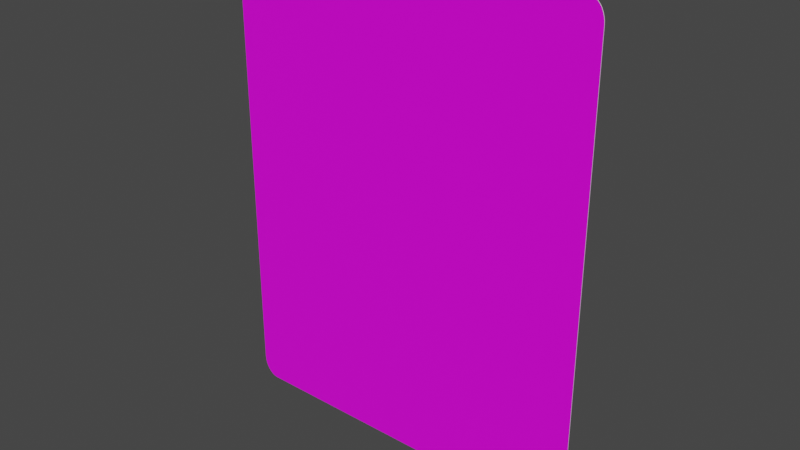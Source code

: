 # Source: rechteck_1600_1250.blend  (saved by Blender 3.2.14; exported with 4.5.12 LTS)
import bpy
from mathutils import Matrix  # noqa: F401  (used for matrix-valued properties, if any)

bpy.ops.wm.read_factory_settings(use_empty=True)
scene = bpy.context.scene
scene.name = 'Scene'

# ---- collections
col_collection = bpy.data.collections.new('Collection'); scene.collection.children.link(col_collection)

# ---- images (referenced by path relative to the original .blend; pixels are not part of the script)
import os
ASSET_DIR = os.environ.get("B2B_ASSET_DIR", "")  # directory of the original .blend (textures are referenced by path, not embedded)
HERE = os.path.dirname(os.path.abspath(__file__))  # packed textures are extracted next to this script under _unpacked/

def load_image(name, relpath, width, height, colorspace="sRGB"):
    """Load a texture the original file referenced (path relative to the .blend, or extracted next to this script)."""
    p = next((c for c in (os.path.join(HERE, relpath), os.path.join(ASSET_DIR, relpath)) if relpath and os.path.exists(c)), "")
    if p:
        img = bpy.data.images.load(p, check_existing=True)
        img.name = name
    else:  # same state as the original file: an image datablock whose file is absent (Cycles renders it pink)
        img = bpy.data.images.new(name, width, height)
        img.source = "FILE"
        img.filepath = "//" + (relpath or name)
    img.colorspace_settings.name = colorspace
    return img
img_rohling_jpg = load_image('rohling.jpg', 'rohling.jpg', 1024, 1024, 'sRGB')

# ---- materials (node trees are filled in below, after node groups)
mat_material = bpy.data.materials.new('Material')
mat_material.alpha_threshold = 0.0
mat_material.use_transparent_shadow = False
mat_material.line_color = (0.0, 0.0, 0.0, 1.0)
mat_material_001 = bpy.data.materials.new('Material.001')
mat_material_001.use_transparent_shadow = False

# ---- node groups
ng_auto_smooth = bpy.data.node_groups.new('Auto Smooth', 'GeometryNodeTree')
_s = ng_auto_smooth.interface.new_socket(name='Geometry', in_out='OUTPUT', socket_type='NodeSocketGeometry')
_s = ng_auto_smooth.interface.new_socket(name='Geometry', in_out='INPUT', socket_type='NodeSocketGeometry')
_s = ng_auto_smooth.interface.new_socket(name='Angle', in_out='INPUT', socket_type='NodeSocketFloat')
_s.subtype = 'ANGLE'
_s.min_value = 0.0
_s.max_value = 3.142
ng_auto_smooth.is_modifier = True
_N = ng_auto_smooth.nodes; _L = ng_auto_smooth.links
n0 = _N.new('NodeGroupOutput'); n0.name = 'Group Output'; n0.location = (480, -100)
n1 = _N.new('NodeGroupInput'); n1.name = 'Group Input'; n1.location = (-420, -300)
n2 = _N.new('NodeGroupInput'); n2.name = 'Group Input.001'; n2.location = (-60, -100)
n3 = _N.new('GeometryNodeSetShadeSmooth'); n3.name = 'Set Shade Smooth'; n3.location = (120, -100)
n3.domain = 'EDGE'
n4 = _N.new('GeometryNodeSetShadeSmooth'); n4.name = 'Set Shade Smooth.001'; n4.location = (300, -100)
n5 = _N.new('GeometryNodeInputMeshEdgeAngle'); n5.name = 'Edge Angle'; n5.location = (-420, -220)
n6 = _N.new('GeometryNodeInputEdgeSmooth'); n6.name = 'Is Edge Smooth'; n6.location = (-60, -160)
n7 = _N.new('GeometryNodeInputShadeSmooth'); n7.name = 'Is Face Smooth'; n7.location = (-240, -340)
n8 = _N.new('FunctionNodeBooleanMath'); n8.name = 'Boolean Math'; n8.location = (-60, -220)
n9 = _N.new('FunctionNodeCompare'); n9.name = 'Compare'; n9.location = (-240, -180)
n9.operation = 'LESS_EQUAL'
_L.new(n5.outputs[0], n9.inputs[0])
_L.new(n4.outputs[0], n0.inputs[0])
_L.new(n1.outputs[1], n9.inputs[1])
_L.new(n9.outputs[0], n8.inputs[0])
_L.new(n7.outputs[0], n8.inputs[1])
_L.new(n2.outputs[0], n3.inputs[0])
_L.new(n6.outputs[0], n3.inputs[1])
_L.new(n3.outputs[0], n4.inputs[0])
_L.new(n8.outputs[0], n3.inputs[2])
n0.is_active_output = True

# ---- material node trees
mat_material.use_nodes = True; mat_material.node_tree.nodes.clear()
_N = mat_material.node_tree.nodes; _L = mat_material.node_tree.links
n0 = _N.new('ShaderNodeOutputMaterial'); n0.name = 'Material Output'; n0.location = (300, 300)
n1 = _N.new('ShaderNodeBsdfPrincipled'); n1.name = 'Principled BSDF'; n1.location = (10, 300)
n1.distribution = 'GGX'
n1.subsurface_method = 'RANDOM_WALK_SKIN'
n1.inputs[2].default_value = 0.4
n1.inputs[3].default_value = 1.45
n1.inputs[27].default_value = (0.0, 0.0, 0.0, 1.0)
n1.inputs[28].default_value = 1.0
n2 = _N.new('ShaderNodeTexImage'); n2.name = 'Image Texture'; n2.location = (-280, 280)
n2.image = img_rohling_jpg
_L.new(n1.outputs[0], n0.inputs[0])
_L.new(n2.outputs[0], n1.inputs[0])
n0.is_active_output = True
mat_material_001.use_nodes = True; mat_material_001.node_tree.nodes.clear()
_N = mat_material_001.node_tree.nodes; _L = mat_material_001.node_tree.links
n0 = _N.new('ShaderNodeBsdfPrincipled'); n0.name = 'Principled BSDF'; n0.location = (10, 300)
n0.distribution = 'GGX'
n0.subsurface_method = 'RANDOM_WALK_SKIN'
n0.inputs[3].default_value = 1.45
n0.inputs[27].default_value = (0.0, 0.0, 0.0, 1.0)
n0.inputs[28].default_value = 1.0
n1 = _N.new('ShaderNodeOutputMaterial'); n1.name = 'Material Output'; n1.location = (300, 300)
_L.new(n0.outputs[0], n1.inputs[0])
n1.is_active_output = True

# ---- world
world_world = bpy.data.worlds.new('World'); scene.world = world_world
world_world.use_nodes = True; world_world.node_tree.nodes.clear()
_N = world_world.node_tree.nodes; _L = world_world.node_tree.links
n0 = _N.new('ShaderNodeOutputWorld'); n0.name = 'World Output'; n0.location = (300, 300)
n1 = _N.new('ShaderNodeBackground'); n1.name = 'Background'; n1.location = (10, 300)
n1.inputs[0].default_value = (0.05088, 0.05088, 0.05088, 1.0)
_L.new(n1.outputs[0], n0.inputs[0])
n0.is_active_output = True
world_world.color = (0.05088, 0.05088, 0.05088)
world_world.use_sun_shadow = False
world_world.sun_shadow_jitter_overblur = 0.0

# ---- meshes
me_plane = bpy.data.meshes.new('Plane')
me_plane.from_pydata([(-0.9136, 0.0, -4.371e-08), (-1.0, 0.06909, -4.182e-08), (-0.9271, 0.0008506, -4.369e-08), (-0.9403, 0.003382, -4.362e-08), (-0.9528, 0.00753, -4.351e-08), (-0.9644, 0.0132, -4.335e-08), (-0.9747, 0.02024, -4.316e-08), (-0.9835, 0.02848, -4.293e-08), (-0.9906, 0.03772, -4.268e-08), (-0.9958, 0.04774, -4.241e-08), (-0.9989, 0.05828, -4.212e-08), (1.0, 0.06909, -4.182e-08), (0.9136, 0.0, -4.371e-08), (0.9989, 0.05828, -4.212e-08), (0.9958, 0.04774, -4.241e-08), (0.9906, 0.03772, -4.268e-08), (0.9835, 0.02848, -4.293e-08), (0.9747, 0.02024, -4.316e-08), (0.9644, 0.0132, -4.335e-08), (0.9528, 0.00753, -4.351e-08), (0.9403, 0.003382, -4.362e-08), (0.9271, 0.0008506, -4.369e-08), (-1.0, 1.531, -1.888e-09), (-0.9136, 1.6, 0.0), (-0.9989, 1.542, -1.592e-09), (-0.9958, 1.552, -1.304e-09), (-0.9906, 1.562, -1.031e-09), (-0.9835, 1.572, -7.781e-10), (-0.9747, 1.58, -5.528e-10), (-0.9644, 1.587, -3.605e-10), (-0.9528, 1.592, -2.057e-10), (-0.9403, 1.597, -9.238e-11), (-0.9271, 1.599, -2.324e-11), (0.9136, 1.6, 0.0), (1.0, 1.531, -1.888e-09), (0.9271, 1.599, -2.324e-11), (0.9403, 1.597, -9.238e-11), (0.9528, 1.592, -2.057e-10), (0.9644, 1.587, -3.605e-10), (0.9747, 1.58, -5.528e-10), (0.9835, 1.572, -7.781e-10), (0.9906, 1.562, -1.031e-09), (0.9958, 1.552, -1.304e-09), (0.9989, 1.542, -1.592e-09), (-0.9136, 1.6, 0.002), (-1.0, 1.531, 0.002), (-0.9271, 1.599, 0.002), (-0.9403, 1.597, 0.002), (-0.9528, 1.592, 0.002), (-0.9644, 1.587, 0.002), (-0.9747, 1.58, 0.002), (-0.9835, 1.572, 0.002), (-0.9906, 1.562, 0.002), (-0.9958, 1.552, 0.002), (-0.9989, 1.542, 0.002), (-1.0, 0.06909, 0.002), (-0.9136, -8.903e-09, 0.002), (-0.9989, 0.05828, 0.002), (-0.9958, 0.04774, 0.002), (-0.9906, 0.03772, 0.002), (-0.9835, 0.02848, 0.002), (-0.9747, 0.02024, 0.002), (-0.9644, 0.0132, 0.002), (-0.9528, 0.00753, 0.002), (-0.9403, 0.003382, 0.002), (-0.9271, 0.0008506, 0.002), (0.9136, -8.903e-09, 0.002), (1.0, 0.06909, 0.002), (0.9271, 0.0008506, 0.002), (0.9403, 0.003382, 0.002), (0.9528, 0.00753, 0.002), (0.9644, 0.0132, 0.002), (0.9747, 0.02024, 0.002), (0.9835, 0.02848, 0.002), (0.9906, 0.03772, 0.002), (0.9958, 0.04774, 0.002), (0.9989, 0.05828, 0.002), (1.0, 1.531, 0.002), (0.9136, 1.6, 0.002), (0.9989, 1.542, 0.002), (0.9958, 1.552, 0.002), (0.9906, 1.562, 0.002), (0.9835, 1.572, 0.002), (0.9747, 1.58, 0.002), (0.9644, 1.587, 0.002), (0.9528, 1.592, 0.002), (0.9403, 1.597, 0.002), (0.9271, 1.599, 0.002)], [], [(0, 12, 66, 56), (55, 57, 58, 59, 60, 61, 62, 63, 64, 65, 56, 66, 68, 69, 70, 71, 72, 73, 74, 75, 76, 67, 77, 79, 80, 81, 82, 83, 84, 85, 86, 87, 78, 44, 46, 47, 48, 49, 50, 51, 52, 53, 54, 45), (11, 34, 77, 67), (33, 23, 44, 78), (0, 2, 3, 4, 5, 6, 7, 8, 9, 10, 1, 22, 24, 25, 26, 27, 28, 29, 30, 31, 32, 23, 33, 35, 36, 37, 38, 39, 40, 41, 42, 43, 34, 11, 13, 14, 15, 16, 17, 18, 19, 20, 21, 12), (22, 45, 54, 24), (24, 54, 53, 25), (25, 53, 52, 26), (26, 52, 51, 27), (27, 51, 50, 28), (28, 50, 49, 29), (29, 49, 48, 30), (30, 48, 47, 31), (31, 47, 46, 32), (32, 46, 44, 23), (77, 34, 43, 79), (79, 43, 42, 80), (80, 42, 41, 81), (81, 41, 40, 82), (82, 40, 39, 83), (83, 39, 38, 84), (84, 38, 37, 85), (85, 37, 36, 86), (86, 36, 35, 87), (87, 35, 33, 78), (11, 67, 76, 13), (13, 76, 75, 14), (14, 75, 74, 15), (15, 74, 73, 16), (16, 73, 72, 17), (17, 72, 71, 18), (18, 71, 70, 19), (19, 70, 69, 20), (20, 69, 68, 21), (21, 68, 66, 12), (55, 1, 10, 57), (57, 10, 9, 58), (58, 9, 8, 59), (59, 8, 7, 60), (60, 7, 6, 61), (61, 6, 5, 62), (62, 5, 4, 63), (63, 4, 3, 64), (64, 3, 2, 65), (65, 2, 0, 56), (22, 1, 55, 45)])
me_plane.polygons.foreach_set('material_index', [1, 0, 1, 1, 1, 1, 1, 1, 1, 1, 1, 1, 1, 1, 1, 1, 1, 1, 1, 1, 1, 1, 1, 1, 1, 1, 1, 1, 1, 1, 1, 1, 1, 1, 1, 1, 1, 1, 1, 1, 1, 1, 1, 1, 1, 1])
_uv = me_plane.uv_layers.new(name='UVMap')
_uv.uv.foreach_set('vector', [0.04318, 0.0, 0.9568, 0.0, 0.9568, 0.0, 0.04318, 0.0, 0.001999, 0.04501, 0.002528, 0.03828, 0.004104, 0.03172, 0.006687, 0.02548, 0.01021, 0.01973, 0.0146, 0.0146, 0.01973, 0.01021, 0.02548, 0.006687, 0.03172, 0.004104, 0.03828, 0.002528, 0.04501, 0.001999, 0.955, 0.001999, 0.9617, 0.002528, 0.9683, 0.004104, 0.9745, 0.006687, 0.9803, 0.01021, 0.9854, 0.0146, 0.9898, 0.01973, 0.9933, 0.02548, 0.9959, 0.03172, 0.9975, 0.03828, 0.998, 0.04501, 0.998, 0.955, 0.9975, 0.9617, 0.9959, 0.9683, 0.9933, 0.9745, 0.9898, 0.9803, 0.9854, 0.9854, 0.9803, 0.9898, 0.9745, 0.9933, 0.9683, 0.9959, 0.9617, 0.9975, 0.955, 0.998, 0.04501, 0.998, 0.03828, 0.9975, 0.03172, 0.9959, 0.02548, 0.9933, 0.01973, 0.9898, 0.0146, 0.9854, 0.01021, 0.9803, 0.006687, 0.9745, 0.004104, 0.9683, 0.002528, 0.9617, 0.001999, 0.955, 1.0, 0.04318, 1.0, 0.9568, 1.0, 0.9568, 1.0, 0.04318, 0.9568, 1.0, 0.04318, 1.0, 0.04318, 1.0, 0.9568, 1.0, 0.04318, 0.0, 0.03643, 0.0001772, 0.02984, 0.0007045, 0.02358, 0.001569, 0.0178, 0.002749, 0.004216, 0.004216, 0.002749, 0.0178, 0.001569, 0.02358, 0.0007045, 0.02984, 0.0001772, 0.03643, 0.0, 0.04318, 0.0, 0.9568, 0.0001772, 0.9636, 0.0007045, 0.9702, 0.001569, 0.9764, 0.002749, 0.9822, 0.004216, 0.9958, 0.0178, 0.9973, 0.02358, 0.9984, 0.02984, 0.9993, 0.03643, 0.9998, 0.04318, 1.0, 0.9568, 1.0, 0.9636, 0.9998, 0.9702, 0.9993, 0.9764, 0.9984, 0.9822, 0.9973, 0.9958, 0.9958, 0.9973, 0.9822, 0.9984, 0.9764, 0.9993, 0.9702, 0.9998, 0.9636, 1.0, 0.9568, 1.0, 0.04318, 0.9998, 0.03643, 0.9993, 0.02984, 0.9984, 0.02358, 0.9973, 0.0178, 0.9958, 0.004216, 0.9822, 0.002749, 0.9764, 0.001569, 0.9702, 0.0007045, 0.9636, 0.0001772, 0.9568, 0.0, 0.0, 0.9568, 0.0, 0.9568, 0.0001772, 0.9636, 0.0001772, 0.9636, 0.0001772, 0.9636, 0.0001772, 0.9636, 0.0007045, 0.9702, 0.0007045, 0.9702, 0.0007045, 0.9702, 0.0007045, 0.9702, 0.001569, 0.9764, 0.001569, 0.9764, 0.001569, 0.9764, 0.001569, 0.9764, 0.002749, 0.9822, 0.002749, 0.9822, 0.002749, 0.9822, 0.002749, 0.9822, 0.004216, 0.9958, 0.004216, 0.9958, 0.004216, 0.9958, 0.004216, 0.9958, 0.0178, 0.9973, 0.0178, 0.9973, 0.0178, 0.9973, 0.0178, 0.9973, 0.02358, 0.9984, 0.02358, 0.9984, 0.02358, 0.9984, 0.02358, 0.9984, 0.02984, 0.9993, 0.02984, 0.9993, 0.02984, 0.9993, 0.02984, 0.9993, 0.03643, 0.9998, 0.03643, 0.9998, 0.03643, 0.9998, 0.03643, 0.9998, 0.04318, 1.0, 0.04318, 1.0, 1.0, 0.9568, 1.0, 0.9568, 0.9998, 0.9636, 0.9998, 0.9636, 0.9998, 0.9636, 0.9998, 0.9636, 0.9993, 0.9702, 0.9993, 0.9702, 0.9993, 0.9702, 0.9993, 0.9702, 0.9984, 0.9764, 0.9984, 0.9764, 0.9984, 0.9764, 0.9984, 0.9764, 0.9973, 0.9822, 0.9973, 0.9822, 0.9973, 0.9822, 0.9973, 0.9822, 0.9958, 0.9958, 0.9958, 0.9958, 0.9958, 0.9958, 0.9958, 0.9958, 0.9822, 0.9973, 0.9822, 0.9973, 0.9822, 0.9973, 0.9822, 0.9973, 0.9764, 0.9984, 0.9764, 0.9984, 0.9764, 0.9984, 0.9764, 0.9984, 0.9702, 0.9993, 0.9702, 0.9993, 0.9702, 0.9993, 0.9702, 0.9993, 0.9636, 0.9998, 0.9636, 0.9998, 0.9636, 0.9998, 0.9636, 0.9998, 0.9568, 1.0, 0.9568, 1.0, 1.0, 0.04318, 1.0, 0.04318, 0.9998, 0.03643, 0.9998, 0.03643, 0.9998, 0.03643, 0.9998, 0.03643, 0.9993, 0.02984, 0.9993, 0.02984, 0.9993, 0.02984, 0.9993, 0.02984, 0.9984, 0.02358, 0.9984, 0.02358, 0.9984, 0.02358, 0.9984, 0.02358, 0.9973, 0.0178, 0.9973, 0.0178, 0.9973, 0.0178, 0.9973, 0.0178, 0.9958, 0.004216, 0.9958, 0.004216, 0.9958, 0.004216, 0.9958, 0.004216, 0.9822, 0.002749, 0.9822, 0.002749, 0.9822, 0.002749, 0.9822, 0.002749, 0.9764, 0.001569, 0.9764, 0.001569, 0.9764, 0.001569, 0.9764, 0.001569, 0.9702, 0.0007045, 0.9702, 0.0007045, 0.9702, 0.0007045, 0.9702, 0.0007045, 0.9636, 0.0001772, 0.9636, 0.0001772, 0.9636, 0.0001772, 0.9636, 0.0001772, 0.9568, 0.0, 0.9568, 0.0, 0.0, 0.04318, 0.0, 0.04318, 0.0001772, 0.03643, 0.0001772, 0.03643, 0.0001772, 0.03643, 0.0001772, 0.03643, 0.0007045, 0.02984, 0.0007045, 0.02984, 0.0007045, 0.02984, 0.0007045, 0.02984, 0.001569, 0.02358, 0.001569, 0.02358, 0.001569, 0.02358, 0.001569, 0.02358, 0.002749, 0.0178, 0.002749, 0.0178, 0.002749, 0.0178, 0.002749, 0.0178, 0.004216, 0.004216, 0.004216, 0.004216, 0.004216, 0.004216, 0.004216, 0.004216, 0.0178, 0.002749, 0.0178, 0.002749, 0.0178, 0.002749, 0.0178, 0.002749, 0.02358, 0.001569, 0.02358, 0.001569, 0.02358, 0.001569, 0.02358, 0.001569, 0.02984, 0.0007045, 0.02984, 0.0007045, 0.02984, 0.0007045, 0.02984, 0.0007045, 0.03643, 0.0001772, 0.03643, 0.0001772, 0.03643, 0.0001772, 0.03643, 0.0001772, 0.04318, 0.0, 0.04318, 0.0, 0.0, 0.9568, 0.0, 0.04318, 0.0, 0.04318, 0.0, 0.9568])
me_plane.materials.append(mat_material)
me_plane.materials.append(mat_material_001)
me_plane.update()

# ---- objects
ob_plane = bpy.data.objects.new('Plane', me_plane)
ob_empty = bpy.data.objects.new('Empty', img_rohling_jpg)

# ---- transforms, parenting, visibility, modifiers, constraints
ob_plane.location = (0.0, 0.0, 0.0)
ob_plane.rotation_euler = (1.571, 0.0, 0.0)
ob_plane.scale = (0.625, 1.0, 1.0)
_m = ob_plane.modifiers.new('Auto Smooth', 'NODES')
_m.node_group = ng_auto_smooth
_gi = [s.identifier for s in ng_auto_smooth.interface.items_tree if s.item_type == 'SOCKET' and s.in_out == 'INPUT']
_m[_gi[1]] = 0.5236  # Angle
ob_empty.location = (0.0, 0.0, 0.8002)
ob_empty.rotation_euler = (1.571, -0.0, -0.0)
ob_empty.scale = (0.3203, 0.3203, 0.3203)
ob_empty.empty_display_type = 'IMAGE'
ob_empty.empty_display_size = 5.0

# ---- collection membership
col_collection.objects.link(ob_plane)
col_collection.objects.link(ob_empty)

# ---- scene / render settings (as saved in the file)
scene.frame_start = 1; scene.frame_end = 250; scene.frame_set(1)
scene.render.engine = 'BLENDER_EEVEE_NEXT'
scene.cycles.sampling_pattern = 'TABULATED_SOBOL'
scene.cycles.use_light_tree = False
scene.view_settings.view_transform = 'Filmic'
bpy.context.view_layer.update()

# ---- added for rendering (the .blend has no active camera and no usable light): camera, sun
cam_auto = bpy.data.cameras.new('AutoCamera')
cam_auto.lens = 50.0
cam_auto.sensor_width = 36.0
cam_auto.clip_end = 1000.0
ob_auto_camera = bpy.data.objects.new('AutoCamera', cam_auto)
scene.collection.objects.link(ob_auto_camera)
ob_auto_camera.location = (1.87857, -2.25529, 2.30286)
ob_auto_camera.rotation_euler = (1.09748, -7.21219e-08, 0.694738)
scene.camera = ob_auto_camera
light_auto_sun = bpy.data.lights.new('AutoSun', 'SUN')
light_auto_sun.energy = 3.0
light_auto_sun.angle = 0.0523599
ob_auto_sun = bpy.data.objects.new('AutoSun', light_auto_sun)
scene.collection.objects.link(ob_auto_sun)
ob_auto_sun.rotation_euler = (0.872665, 0.174533, 0.523599)
bpy.context.view_layer.update()
